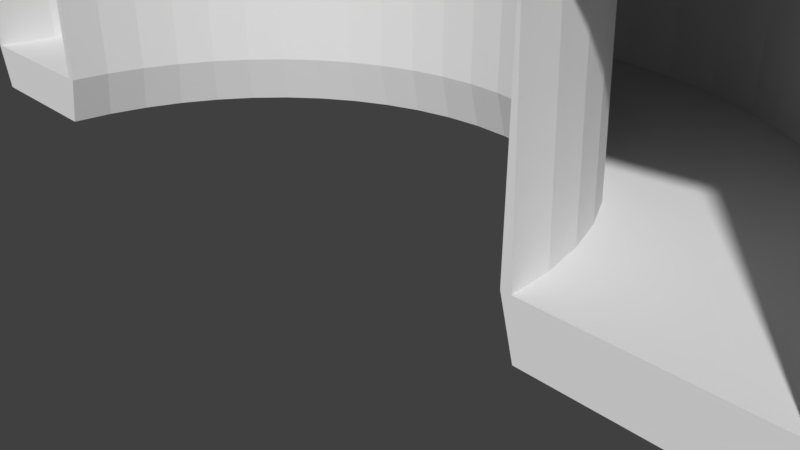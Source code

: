 # Source: Tunnel_Kurve.blend  (saved by Blender 2.78.0; exported with 4.5.12 LTS)
import bpy
from mathutils import Matrix  # noqa: F401  (used for matrix-valued properties, if any)

bpy.ops.wm.read_factory_settings(use_empty=True)
scene = bpy.context.scene
scene.name = 'Scene'

# ---- collections
col_collection_1 = bpy.data.collections.new('Collection 1'); scene.collection.children.link(col_collection_1)

# ---- world
world_world = bpy.data.worlds.new('World'); scene.world = world_world
world_world.color = (0.05088, 0.05088, 0.05088)
world_world.use_sun_shadow = False
world_world.sun_shadow_jitter_overblur = 0.0
world_world.cycles.sampling_method = 'MANUAL'

# ---- cameras
cam_camera = bpy.data.cameras.new('Camera')
cam_camera.clip_end = 100.0
cam_camera.lens = 35.0
cam_camera.sensor_width = 32.0
cam_camera.sensor_height = 18.0
cam_camera.ortho_scale = 7.314
cam_camera.dof.focus_distance = 0.0
cam_camera.dof.aperture_fstop = 128.0

# ---- meshes
me_torus = bpy.data.meshes.new('Torus')
me_torus.from_pydata([(4.976, -7.845, -1.32), (2.476, -7.845, -1.32), (2.644, -7.845, -1.945), (4.809, -7.845, -1.945), (4.923, -7.029, -1.32), (2.444, -7.355, -1.32), (2.61, -7.334, -1.945), (4.757, -7.051, -1.945), (4.763, -6.227, -1.32), (2.348, -6.874, -1.32), (2.51, -6.831, -1.945), (4.602, -6.271, -1.945), (4.501, -5.453, -1.32), (2.191, -6.41, -1.32), (2.346, -6.346, -1.945), (4.346, -5.517, -1.945), (4.139, -4.72, -1.32), (1.974, -5.97, -1.32), (2.119, -5.886, -1.945), (3.994, -4.804, -1.945), (3.685, -4.04, -1.32), (1.701, -5.562, -1.32), (1.834, -5.46, -1.945), (3.552, -4.142, -1.945), (3.146, -3.425, -1.32), (1.378, -5.193, -1.32), (1.496, -5.075, -1.945), (3.027, -3.544, -1.945), (2.531, -2.886, -1.32), (1.009, -4.87, -1.32), (1.111, -4.737, -1.945), (2.429, -3.019, -1.945), (1.851, -2.432, -1.32), (0.6013, -4.597, -1.32), (0.685, -4.452, -1.945), (1.768, -2.577, -1.945), (1.118, -2.071, -1.32), (0.1613, -4.38, -1.32), (0.2254, -4.226, -1.945), (1.054, -2.225, -1.945), (0.3439, -1.808, -1.32), (-0.3032, -4.223, -1.32), (-0.2598, -4.061, -1.945), (0.3005, -1.97, -1.945), (-0.4579, -1.648, -1.32), (-0.7843, -4.127, -1.32), (-0.7624, -3.961, -1.945), (-0.4798, -1.814, -1.945), (-1.274, -1.595, -1.32), (-1.274, -4.095, -1.32), (-1.274, -3.927, -1.945), (-1.274, -1.762, -1.945), (-2.09, -1.648, -1.32), (-1.763, -4.127, -1.32), (-1.785, -3.961, -1.945), (-2.068, -1.814, -1.945), (-2.891, -1.808, -1.32), (-2.244, -4.223, -1.32), (-2.288, -4.061, -1.945), (-2.848, -1.97, -1.945), (-3.666, -2.071, -1.32), (-2.709, -4.38, -1.32), (-2.773, -4.226, -1.945), (-3.601, -2.225, -1.945), (-4.399, -2.432, -1.32), (-3.149, -4.597, -1.32), (-3.232, -4.452, -1.945), (-4.315, -2.577, -1.945), (-5.078, -2.886, -1.32), (-3.557, -4.87, -1.32), (-3.659, -4.737, -1.945), (-4.977, -3.019, -1.945), (-5.693, -3.425, -1.32), (-3.925, -5.193, -1.32), (-4.044, -5.075, -1.945), (-5.575, -3.544, -1.945), (-6.232, -4.04, -1.32), (-4.249, -5.562, -1.32), (-4.382, -5.46, -1.945), (-6.099, -4.142, -1.945), (-6.686, -4.72, -1.32), (-4.521, -5.97, -1.32), (-4.666, -5.886, -1.945), (-6.541, -4.804, -1.945), (-7.048, -5.453, -1.32), (-4.738, -6.41, -1.32), (-4.893, -6.346, -1.945), (-6.893, -5.517, -1.945), (-7.311, -6.227, -1.32), (-4.896, -6.874, -1.32), (-5.058, -6.831, -1.945), (-7.149, -6.271, -1.945), (-7.47, -7.029, -1.32), (-4.992, -7.355, -1.32), (-5.158, -7.334, -1.945), (-7.304, -7.051, -1.945), (-7.524, -7.845, -1.32), (-5.024, -7.845, -1.32), (-5.191, -7.845, -1.945), (-7.356, -7.845, -1.945), (2.476, -7.845, 1.524), (2.444, -7.355, 1.524), (2.348, -6.874, 1.524), (2.191, -6.41, 1.524), (1.974, -5.97, 1.524), (1.701, -5.562, 1.524), (1.378, -5.193, 1.524), (1.009, -4.87, 1.524), (0.6013, -4.597, 1.524), (0.1613, -4.38, 1.524), (-0.3032, -4.223, 1.524), (-0.7843, -4.127, 1.524), (-1.274, -4.095, 1.524), (-1.763, -4.127, 1.524), (-2.244, -4.223, 1.524), (-2.709, -4.38, 1.524), (-3.149, -4.597, 1.524), (-3.557, -4.87, 1.524), (-3.925, -5.193, 1.524), (-4.249, -5.562, 1.524), (-4.521, -5.97, 1.524), (-4.738, -6.41, 1.524), (-4.896, -6.874, 1.524), (-4.992, -7.355, 1.524), (-5.024, -7.845, 1.524), (4.976, -7.845, 1.772), (4.923, -7.029, 1.772), (4.763, -6.227, 1.772), (4.501, -5.453, 1.772), (4.139, -4.72, 1.772), (3.685, -4.04, 1.772), (3.146, -3.425, 1.772), (2.531, -2.886, 1.772), (1.851, -2.432, 1.772), (1.118, -2.071, 1.772), (0.3439, -1.808, 1.772), (-0.4579, -1.648, 1.772), (-1.274, -1.595, 1.772), (-2.09, -1.648, 1.772), (-2.891, -1.808, 1.772), (-3.666, -2.071, 1.772), (-4.399, -2.432, 1.772), (-5.078, -2.886, 1.772), (-5.693, -3.425, 1.772), (-6.232, -4.04, 1.772), (-6.686, -4.72, 1.772), (-7.048, -5.453, 1.772), (-7.311, -6.227, 1.772), (-7.47, -7.029, 1.772), (-7.524, -7.845, 1.772), (2.444, -7.355, 1.468), (2.476, -7.845, 1.468), (-2.244, -4.223, 1.468), (-1.763, -4.127, 1.468), (1.701, -5.562, 1.468), (1.974, -5.97, 1.468), (-1.274, -4.095, 1.468), (-0.7843, -4.127, 1.468), (-4.896, -6.874, 1.468), (-4.738, -6.41, 1.468), (2.191, -6.41, 1.468), (2.348, -6.874, 1.468), (-2.709, -4.38, 1.468), (1.009, -4.87, 1.468), (1.378, -5.193, 1.468), (-3.557, -4.87, 1.468), (-3.149, -4.597, 1.468), (-0.3032, -4.223, 1.468), (0.1613, -4.38, 1.468), (-3.925, -5.193, 1.468), (0.6013, -4.597, 1.468), (-4.249, -5.562, 1.468), (-4.521, -5.97, 1.468), (-4.992, -7.355, 1.468), (-5.024, -7.845, 1.468), (3.685, -4.04, 1.72), (3.146, -3.425, 1.72), (-0.4579, -1.648, 1.72), (-1.274, -1.595, 1.72), (-5.078, -2.886, 1.72), (-5.693, -3.425, 1.72), (-2.09, -1.648, 1.72), (4.139, -4.72, 1.72), (4.501, -5.453, 1.72), (2.531, -2.886, 1.72), (1.851, -2.432, 1.72), (-2.891, -1.808, 1.72), (-3.666, -2.071, 1.72), (1.118, -2.071, 1.72), (0.3439, -1.808, 1.72), (-4.399, -2.432, 1.72), (-7.524, -7.845, 1.72), (-7.47, -7.029, 1.72), (4.763, -6.227, 1.72), (4.976, -7.845, 1.72), (4.923, -7.029, 1.72), (-6.686, -4.72, 1.72), (-7.048, -5.453, 1.72), (-7.311, -6.227, 1.72), (-6.232, -4.04, 1.72), (-7.426, -7.035, 1.767), (-7.479, -7.845, 1.767), (-7.268, -6.239, 1.767), (-7.007, -5.47, 1.767), (-6.648, -4.742, 1.767), (-6.197, -4.067, 1.767), (-5.662, -3.457, 1.767), (-5.051, -2.922, 1.767), (-4.376, -2.471, 1.767), (-3.648, -2.112, 1.767), (-2.88, -1.851, 1.767), (-2.084, -1.693, 1.767), (-1.274, -1.64, 1.767), (-0.4638, -1.693, 1.767), (0.3323, -1.851, 1.767), (1.101, -2.112, 1.767), (1.829, -2.471, 1.767), (2.504, -2.922, 1.767), (3.114, -3.457, 1.767), (3.649, -4.067, 1.767), (4.1, -4.742, 1.767), (4.459, -5.47, 1.767), (4.72, -6.239, 1.767), (4.879, -7.035, 1.767), (4.932, -7.845, 1.767), (-7.426, -7.035, 1.716), (-7.479, -7.845, 1.716), (-7.268, -6.239, 1.716), (-7.007, -5.47, 1.716), (-6.648, -4.742, 1.716), (-6.197, -4.067, 1.716), (-5.662, -3.457, 1.716), (-5.051, -2.922, 1.716), (-4.376, -2.471, 1.716), (-3.648, -2.112, 1.716), (-2.88, -1.851, 1.716), (-2.084, -1.693, 1.716), (-1.274, -1.64, 1.716), (-0.4638, -1.693, 1.716), (0.3323, -1.851, 1.716), (1.101, -2.112, 1.716), (1.829, -2.471, 1.716), (2.504, -2.922, 1.716), (3.114, -3.457, 1.716), (3.649, -4.067, 1.716), (4.1, -4.742, 1.716), (4.459, -5.47, 1.716), (4.72, -6.239, 1.716), (4.879, -7.035, 1.716), (4.932, -7.845, 1.716), (-5.006, -7.354, 1.526), (-5.038, -7.845, 1.526), (-4.91, -6.871, 1.526), (-4.751, -6.404, 1.526), (-4.534, -5.963, 1.526), (-4.26, -5.553, 1.526), (-3.935, -5.183, 1.526), (-3.565, -4.859, 1.526), (-3.156, -4.585, 1.526), (-2.714, -4.367, 1.526), (-2.248, -4.209, 1.526), (-1.765, -4.113, 1.526), (-1.274, -4.081, 1.526), (-0.7824, -4.113, 1.526), (-0.2995, -4.209, 1.526), (0.1667, -4.367, 1.526), (0.6083, -4.585, 1.526), (1.018, -4.859, 1.526), (1.388, -5.183, 1.526), (1.713, -5.553, 1.526), (1.986, -5.963, 1.526), (2.204, -6.404, 1.526), (2.362, -6.871, 1.526), (2.458, -7.354, 1.526), (2.49, -7.845, 1.526), (-5.006, -7.354, 1.469), (-5.038, -7.845, 1.469), (-4.91, -6.871, 1.469), (-4.751, -6.404, 1.469), (-4.534, -5.963, 1.469), (-4.26, -5.553, 1.469), (-3.935, -5.183, 1.469), (-3.565, -4.859, 1.469), (-3.156, -4.585, 1.469), (-2.714, -4.367, 1.469), (-2.248, -4.209, 1.469), (-1.765, -4.113, 1.469), (-1.274, -4.081, 1.469), (-0.7824, -4.113, 1.469), (-0.2995, -4.209, 1.469), (0.1667, -4.367, 1.469), (0.6083, -4.585, 1.469), (1.018, -4.859, 1.469), (1.388, -5.183, 1.469), (1.713, -5.553, 1.469), (1.986, -5.963, 1.469), (2.204, -6.404, 1.469), (2.362, -6.871, 1.469), (2.458, -7.354, 1.469), (2.49, -7.845, 1.469), (-5.137, -7.845, -1.32), (2.59, -7.845, -1.32), (-5.255, -7.321, -1.945), (-5.29, -7.845, -1.945), (-5.153, -6.805, -1.945), (-4.984, -6.308, -1.945), (-4.752, -5.837, -1.945), (-4.46, -5.4, -1.945), (-4.113, -5.005, -1.945), (-3.718, -4.659, -1.945), (-3.282, -4.367, -1.945), (-2.811, -4.135, -1.945), (-2.313, -3.966, -1.945), (-1.798, -3.863, -1.945), (-1.274, -3.829, -1.945), (-0.7496, -3.863, -1.945), (-0.2343, -3.966, -1.945), (0.2631, -4.135, -1.945), (0.7342, -4.367, -1.945), (1.171, -4.659, -1.945), (1.566, -5.005, -1.945), (1.912, -5.4, -1.945), (2.204, -5.837, -1.945), (2.436, -6.308, -1.945), (2.605, -6.805, -1.945), (2.708, -7.321, -1.945), (2.742, -7.845, -1.945), (2.557, -7.341, -1.32), (2.458, -6.845, -1.32), (2.296, -6.366, -1.32), (2.072, -5.913, -1.32), (1.792, -5.493, -1.32), (1.458, -5.113, -1.32), (1.078, -4.78, -1.32), (0.6581, -4.499, -1.32), (0.2048, -4.275, -1.32), (-0.2737, -4.113, -1.32), (-0.7694, -4.014, -1.32), (-1.274, -3.981, -1.32), (-1.778, -4.014, -1.32), (-2.274, -4.113, -1.32), (-2.752, -4.275, -1.32), (-3.206, -4.499, -1.32), (-3.626, -4.78, -1.32), (-4.006, -5.113, -1.32), (-4.339, -5.493, -1.32), (-4.62, -5.913, -1.32), (-4.843, -6.366, -1.32), (-5.006, -6.845, -1.32), (-5.104, -7.341, -1.32), (-7.451, -7.845, -1.32), (4.903, -7.845, -1.32), (-7.241, -7.059, -1.945), (-7.293, -7.845, -1.945), (-7.088, -6.287, -1.945), (-6.835, -5.541, -1.945), (-6.486, -4.835, -1.945), (-5.53, -3.589, -1.945), (-4.283, -2.632, -1.945), (-0.4881, -1.877, -1.945), (0.2841, -2.031, -1.945), (1.03, -2.284, -1.945), (3.502, -4.181, -1.945), (4.287, -5.541, -1.945), (4.54, -6.287, -1.945), (4.694, -7.059, -1.945), (4.693, -6.246, -1.32), (3.627, -4.085, -1.32), (3.094, -3.477, -1.32), (2.486, -2.944, -1.32), (1.815, -2.496, -1.32), (0.3249, -1.879, -1.32), (-0.4675, -1.721, -1.32), (-2.08, -1.721, -1.32), (-4.362, -2.496, -1.32), (-5.034, -2.944, -1.32), (-5.641, -3.477, -1.32), (-6.98, -5.481, -1.32), (-6.049, -4.181, -1.945), (-4.938, -3.07, -1.945), (-3.577, -2.284, -1.945), (-2.832, -2.031, -1.945), (-2.059, -1.877, -1.945), (-1.274, -1.826, -1.945), (1.736, -2.632, -1.945), (2.39, -3.07, -1.945), (2.982, -3.589, -1.945), (3.939, -4.835, -1.945), (4.745, -7.845, -1.945), (4.85, -7.039, -1.32), (4.433, -5.481, -1.32), (4.076, -4.756, -1.32), (1.09, -2.138, -1.32), (-1.274, -1.668, -1.32), (-2.872, -1.879, -1.32), (-3.637, -2.138, -1.32), (-6.174, -4.085, -1.32), (-6.623, -4.756, -1.32), (-7.24, -6.246, -1.32), (-7.398, -7.039, -1.32), (-5.332, -7.311, 1.736), (-5.367, -7.845, 1.736), (-5.228, -6.785, 1.736), (-5.056, -6.278, 1.736), (-4.819, -5.798, 1.736), (-4.522, -5.353, 1.736), (-4.168, -4.95, 1.736), (-3.766, -4.597, 1.736), (-3.321, -4.3, 1.736), (-2.84, -4.063, 1.736), (-2.333, -3.891, 1.736), (-1.808, -3.786, 1.736), (-1.274, -3.751, 1.736), (-0.7394, -3.786, 1.736), (-0.2142, -3.891, 1.736), (0.2929, -4.063, 1.736), (0.7731, -4.3, 1.736), (1.218, -4.597, 1.736), (1.621, -4.95, 1.736), (1.974, -5.353, 1.736), (2.272, -5.798, 1.736), (2.508, -6.278, 1.736), (2.681, -6.785, 1.736), (2.785, -7.311, 1.736), (2.82, -7.845, 1.736), (-5.332, -7.311, 1.502), (-5.367, -7.845, 1.502), (-5.228, -6.785, 1.502), (-5.056, -6.278, 1.502), (-4.819, -5.798, 1.502), (-4.522, -5.353, 1.502), (-4.168, -4.95, 1.502), (-3.766, -4.597, 1.502), (-3.321, -4.3, 1.502), (-2.84, -4.063, 1.502), (-2.333, -3.891, 1.502), (-1.808, -3.786, 1.502), (-1.274, -3.751, 1.502), (-0.7394, -3.786, 1.502), (-0.2142, -3.891, 1.502), (0.2929, -4.063, 1.502), (0.7731, -4.3, 1.502), (1.218, -4.597, 1.502), (1.621, -4.95, 1.502), (1.974, -5.353, 1.502), (2.272, -5.798, 1.502), (2.508, -6.278, 1.502), (2.681, -6.785, 1.502), (2.785, -7.311, 1.502), (2.82, -7.845, 1.502), (-5.725, -7.259, 2.019), (-5.763, -7.845, 2.019), (-5.61, -6.683, 2.019), (-5.421, -6.127, 2.019), (-5.161, -5.6, 2.019), (-4.835, -5.112, 2.019), (-4.448, -4.671, 2.019), (-4.007, -4.283, 2.019), (-3.518, -3.957, 2.019), (-2.992, -3.697, 2.019), (-2.436, -3.509, 2.019), (-1.86, -3.394, 2.019), (-1.274, -3.356, 2.019), (-0.6878, -3.394, 2.019), (-0.1118, -3.509, 2.019), (0.4442, -3.697, 2.019), (0.9709, -3.957, 2.019), (1.459, -4.283, 2.019), (1.901, -4.671, 2.019), (2.288, -5.112, 2.019), (2.614, -5.6, 2.019), (2.874, -6.127, 2.019), (3.062, -6.683, 2.019), (3.177, -7.259, 2.019), (3.215, -7.845, 2.019), (-5.725, -7.259, 1.542), (-5.763, -7.845, 1.542), (-5.61, -6.683, 1.542), (-5.421, -6.127, 1.542), (-5.161, -5.6, 1.542), (-4.835, -5.112, 1.542), (-4.448, -4.671, 1.542), (-4.007, -4.283, 1.542), (-3.518, -3.957, 1.542), (-2.992, -3.697, 1.542), (-2.436, -3.509, 1.542), (-1.86, -3.394, 1.542), (-1.274, -3.356, 1.542), (-0.6878, -3.394, 1.542), (-0.1118, -3.509, 1.542), (0.4442, -3.697, 1.542), (0.9709, -3.957, 1.542), (1.459, -4.283, 1.542), (1.901, -4.671, 1.542), (2.288, -5.112, 1.542), (2.614, -5.6, 1.542), (2.874, -6.127, 1.542), (3.062, -6.683, 1.542), (3.177, -7.259, 1.542), (3.215, -7.845, 1.542), (-6.17, -7.2, 2.19), (-6.212, -7.845, 2.19), (-6.044, -6.567, 2.19), (-5.836, -5.955, 2.19), (-5.55, -5.376, 2.19), (-5.191, -4.839, 2.19), (-4.766, -4.353, 2.19), (-4.28, -3.927, 2.19), (-3.743, -3.568, 2.19), (-3.164, -3.283, 2.19), (-2.552, -3.075, 2.19), (-1.918, -2.949, 2.19), (-1.274, -2.907, 2.19), (-0.6292, -2.949, 2.19), (0.004382, -3.075, 2.19), (0.6161, -3.283, 2.19), (1.195, -3.568, 2.19), (1.732, -3.927, 2.19), (2.218, -4.353, 2.19), (2.644, -4.839, 2.19), (3.003, -5.376, 2.19), (3.289, -5.955, 2.19), (3.496, -6.567, 2.19), (3.622, -7.2, 2.19), (3.665, -7.845, 2.19), (-6.17, -7.2, 1.588), (-6.212, -7.845, 1.588), (-6.044, -6.567, 1.588), (-5.836, -5.955, 1.588), (-5.55, -5.376, 1.588), (-5.191, -4.839, 1.588), (-4.766, -4.353, 1.588), (-4.28, -3.927, 1.588), (-3.743, -3.568, 1.588), (-3.164, -3.283, 1.588), (-2.552, -3.075, 1.588), (-1.918, -2.949, 1.588), (-1.274, -2.907, 1.588), (-0.6292, -2.949, 1.588), (0.004382, -3.075, 1.588), (0.6161, -3.283, 1.588), (1.195, -3.568, 1.588), (1.732, -3.927, 1.588), (2.218, -4.353, 1.588), (2.644, -4.839, 1.588), (3.003, -5.376, 1.588), (3.289, -5.955, 1.588), (3.496, -6.567, 1.588), (3.622, -7.2, 1.588), (3.665, -7.845, 1.588), (-6.592, -7.145, 2.106), (-6.638, -7.845, 2.106), (-6.455, -6.456, 2.106), (-6.23, -5.792, 2.106), (-5.919, -5.163, 2.106), (-5.53, -4.579, 2.106), (-5.067, -4.052, 2.106), (-4.539, -3.589, 2.106), (-3.956, -3.199, 2.106), (-3.327, -2.889, 2.106), (-2.662, -2.663, 2.106), (-1.974, -2.526, 2.106), (-1.274, -2.48, 2.106), (-0.5735, -2.526, 2.106), (0.1147, -2.663, 2.106), (0.7791, -2.889, 2.106), (1.408, -3.199, 2.106), (1.992, -3.589, 2.106), (2.519, -4.052, 2.106), (2.982, -4.579, 2.106), (3.372, -5.163, 2.106), (3.682, -5.792, 2.106), (3.908, -6.456, 2.106), (4.045, -7.145, 2.106), (4.091, -7.845, 2.106), (-6.592, -7.145, 1.631), (-6.638, -7.845, 1.631), (-6.455, -6.456, 1.631), (-6.23, -5.792, 1.631), (-5.919, -5.163, 1.631), (-5.53, -4.579, 1.631), (-5.067, -4.052, 1.631), (-4.539, -3.589, 1.631), (-3.956, -3.199, 1.631), (-3.327, -2.889, 1.631), (-2.662, -2.663, 1.631), (-1.974, -2.526, 1.631), (-1.274, -2.48, 1.631), (-0.5735, -2.526, 1.631), (0.1147, -2.663, 1.631), (0.7791, -2.889, 1.631), (1.408, -3.199, 1.631), (1.992, -3.589, 1.631), (2.519, -4.052, 1.631), (2.982, -4.579, 1.631), (3.372, -5.163, 1.631), (3.682, -5.792, 1.631), (3.908, -6.456, 1.631), (4.045, -7.145, 1.631), (4.091, -7.845, 1.631), (-7.009, -7.09, 1.933), (-7.059, -7.845, 1.933), (-6.861, -6.348, 1.933), (-6.618, -5.631, 1.933), (-6.284, -4.952, 1.933), (-5.863, -4.323, 1.933), (-5.364, -3.754, 1.933), (-4.795, -3.255, 1.933), (-4.166, -2.835, 1.933), (-3.487, -2.5, 1.933), (-2.771, -2.257, 1.933), (-2.029, -2.11, 1.933), (-1.274, -2.06, 1.933), (-0.5187, -2.11, 1.933), (0.2235, -2.257, 1.933), (0.94, -2.5, 1.933), (1.619, -2.835, 1.933), (2.248, -3.255, 1.933), (2.817, -3.754, 1.933), (3.316, -4.323, 1.933), (3.736, -4.952, 1.933), (4.071, -5.631, 1.933), (4.314, -6.348, 1.933), (4.462, -7.09, 1.933), (4.511, -7.845, 1.933), (-7.009, -7.09, 1.673), (-7.059, -7.845, 1.673), (-6.861, -6.348, 1.673), (-6.618, -5.631, 1.673), (-6.284, -4.952, 1.673), (-5.863, -4.323, 1.673), (-5.364, -3.754, 1.673), (-4.795, -3.255, 1.673), (-4.166, -2.835, 1.673), (-3.487, -2.5, 1.673), (-2.771, -2.257, 1.673), (-2.029, -2.11, 1.673), (-1.274, -2.06, 1.673), (-0.5187, -2.11, 1.673), (0.2235, -2.257, 1.673), (0.94, -2.5, 1.673), (1.619, -2.835, 1.673), (2.248, -3.255, 1.673), (2.817, -3.754, 1.673), (3.316, -4.323, 1.673), (3.736, -4.952, 1.673), (4.071, -5.631, 1.673), (4.314, -6.348, 1.673), (4.462, -7.09, 1.673), (4.511, -7.845, 1.673)], [], [(1, 5, 6, 2), (0, 3, 7, 4), (5, 9, 10, 6), (7, 11, 8, 4), (9, 13, 14, 10), (11, 15, 12, 8), (13, 17, 18, 14), (15, 19, 16, 12), (17, 21, 22, 18), (19, 23, 20, 16), (21, 25, 26, 22), (23, 27, 24, 20), (25, 29, 30, 26), (27, 31, 28, 24), (29, 33, 34, 30), (31, 35, 32, 28), (33, 37, 38, 34), (35, 39, 36, 32), (37, 41, 42, 38), (39, 43, 40, 36), (41, 45, 46, 42), (43, 47, 44, 40), (45, 49, 50, 46), (47, 51, 48, 44), (49, 53, 54, 50), (51, 55, 52, 48), (53, 57, 58, 54), (55, 59, 56, 52), (57, 61, 62, 58), (59, 63, 60, 56), (61, 65, 66, 62), (63, 67, 64, 60), (65, 69, 70, 66), (67, 71, 68, 64), (69, 73, 74, 70), (71, 75, 72, 68), (73, 77, 78, 74), (75, 79, 76, 72), (77, 81, 82, 78), (79, 83, 80, 76), (81, 85, 86, 82), (83, 87, 84, 80), (85, 89, 90, 86), (87, 91, 88, 84), (89, 93, 94, 90), (91, 95, 92, 88), (351, 0, 4, 389), (93, 97, 98, 94), (95, 99, 96, 92), (353, 99, 95, 352), (352, 95, 91, 354), (354, 91, 87, 355), (355, 87, 83, 356), (306, 307, 78, 82), (378, 79, 75, 357), (308, 309, 70, 74), (379, 71, 67, 358), (310, 311, 62, 66), (311, 312, 58, 62), (312, 313, 54, 58), (313, 314, 50, 54), (383, 51, 47, 359), (359, 47, 43, 360), (360, 43, 39, 361), (317, 318, 34, 38), (318, 319, 30, 34), (319, 320, 26, 30), (386, 27, 23, 362), (321, 322, 18, 22), (387, 19, 15, 363), (363, 15, 11, 364), (364, 11, 7, 365), (325, 326, 2, 6), (326, 301, 1, 2), (300, 303, 98, 97), (151, 150, 101, 100), (153, 152, 114, 113), (155, 154, 105, 104), (157, 156, 112, 111), (159, 158, 122, 121), (161, 160, 103, 102), (152, 162, 115, 114), (164, 163, 107, 106), (160, 155, 104, 103), (166, 165, 117, 116), (168, 167, 110, 109), (165, 169, 118, 117), (150, 161, 102, 101), (163, 170, 108, 107), (169, 171, 119, 118), (171, 172, 120, 119), (162, 166, 116, 115), (174, 173, 123, 124), (158, 173, 123, 122), (156, 153, 113, 112), (170, 168, 109, 108), (167, 157, 111, 110), (154, 164, 106, 105), (172, 159, 121, 120), (176, 175, 130, 131), (178, 177, 136, 137), (180, 179, 142, 143), (181, 178, 137, 138), (175, 182, 129, 130), (182, 183, 128, 129), (185, 184, 132, 133), (187, 186, 139, 140), (189, 188, 134, 135), (179, 190, 141, 142), (190, 187, 140, 141), (192, 191, 149, 148), (188, 185, 133, 134), (183, 193, 127, 128), (195, 194, 125, 126), (177, 189, 135, 136), (197, 196, 145, 146), (186, 181, 138, 139), (184, 176, 131, 132), (198, 197, 146, 147), (193, 195, 126, 127), (196, 199, 144, 145), (192, 198, 147, 148), (199, 180, 143, 144), (201, 200, 148, 149), (200, 148, 147, 202), (202, 147, 146, 203), (203, 146, 145, 204), (204, 145, 144, 205), (205, 144, 143, 206), (206, 143, 142, 207), (207, 142, 141, 208), (208, 141, 140, 209), (209, 140, 139, 210), (210, 139, 138, 211), (211, 138, 137, 212), (212, 137, 136, 213), (213, 136, 135, 214), (214, 135, 134, 215), (215, 134, 133, 216), (216, 133, 132, 217), (217, 132, 131, 218), (218, 131, 130, 219), (219, 130, 129, 220), (220, 129, 128, 221), (221, 128, 127, 222), (222, 127, 126, 223), (223, 126, 125, 224), (81, 85, 159, 172), (21, 25, 164, 154), (41, 45, 157, 167), (33, 37, 168, 170), (49, 53, 153, 156), (89, 93, 173, 158), (97, 93, 173, 174), (61, 65, 166, 162), (77, 81, 172, 171), (73, 77, 171, 169), (29, 33, 170, 163), (5, 9, 161, 150), (69, 73, 169, 165), (37, 41, 167, 168), (65, 69, 165, 166), (13, 17, 155, 160), (25, 29, 163, 164), (57, 61, 162, 152), (9, 13, 160, 161), (85, 89, 158, 159), (45, 49, 156, 157), (17, 21, 154, 155), (53, 57, 152, 153), (1, 5, 150, 151), (76, 72, 180, 199), (92, 88, 198, 192), (80, 76, 199, 196), (8, 4, 195, 193), (88, 84, 197, 198), (28, 24, 176, 184), (56, 52, 181, 186), (84, 80, 196, 197), (44, 40, 189, 177), (4, 0, 194, 195), (12, 8, 193, 183), (36, 32, 185, 188), (92, 96, 191, 192), (64, 60, 187, 190), (68, 64, 190, 179), (40, 36, 188, 189), (60, 56, 186, 187), (32, 28, 184, 185), (16, 12, 183, 182), (20, 16, 182, 175), (52, 48, 178, 181), (72, 68, 179, 180), (48, 44, 177, 178), (24, 20, 175, 176), (225, 192, 191, 226), (276, 174, 124, 251), (225, 192, 198, 227), (227, 198, 197, 228), (228, 197, 196, 229), (229, 196, 199, 230), (230, 199, 180, 231), (231, 180, 179, 232), (232, 179, 190, 233), (233, 190, 187, 234), (234, 187, 186, 235), (235, 186, 181, 236), (236, 181, 178, 237), (237, 178, 177, 238), (238, 177, 189, 239), (239, 189, 188, 240), (240, 188, 185, 241), (241, 185, 184, 242), (242, 184, 176, 243), (243, 176, 175, 244), (244, 175, 182, 245), (245, 182, 183, 246), (246, 183, 193, 247), (247, 193, 195, 248), (248, 195, 194, 249), (299, 151, 100, 274), (194, 249, 224, 125), (648, 248, 249, 649), (647, 247, 248, 648), (646, 246, 247, 647), (645, 245, 246, 646), (644, 244, 245, 645), (643, 243, 244, 644), (642, 242, 243, 643), (641, 241, 242, 642), (640, 240, 241, 641), (639, 239, 240, 640), (638, 238, 239, 639), (637, 237, 238, 638), (636, 236, 237, 637), (635, 235, 236, 636), (634, 234, 235, 635), (633, 233, 234, 634), (632, 232, 233, 633), (631, 231, 232, 632), (630, 230, 231, 631), (629, 229, 230, 630), (628, 228, 229, 629), (627, 227, 228, 628), (625, 225, 227, 627), (191, 226, 201, 149), (625, 225, 226, 626), (623, 223, 224, 624), (622, 222, 223, 623), (621, 221, 222, 622), (620, 220, 221, 621), (619, 219, 220, 620), (618, 218, 219, 619), (617, 217, 218, 618), (616, 216, 217, 617), (615, 215, 216, 616), (614, 214, 215, 615), (613, 213, 214, 614), (612, 212, 213, 613), (611, 211, 212, 612), (610, 210, 211, 611), (609, 209, 210, 610), (608, 208, 209, 609), (607, 207, 208, 608), (606, 206, 207, 607), (605, 205, 206, 606), (604, 204, 205, 605), (603, 203, 204, 604), (602, 202, 203, 603), (600, 200, 202, 602), (601, 600, 200, 201), (124, 123, 250, 251), (123, 250, 252, 122), (122, 252, 253, 121), (121, 253, 254, 120), (120, 254, 255, 119), (119, 255, 256, 118), (118, 256, 257, 117), (117, 257, 258, 116), (116, 258, 259, 115), (115, 259, 260, 114), (114, 260, 261, 113), (113, 261, 262, 112), (112, 262, 263, 111), (111, 263, 264, 110), (110, 264, 265, 109), (109, 265, 266, 108), (108, 266, 267, 107), (107, 267, 268, 106), (106, 268, 269, 105), (105, 269, 270, 104), (104, 270, 271, 103), (103, 271, 272, 102), (102, 272, 273, 101), (101, 273, 274, 100), (173, 275, 276, 174), (173, 275, 277, 158), (158, 277, 278, 159), (159, 278, 279, 172), (172, 279, 280, 171), (171, 280, 281, 169), (169, 281, 282, 165), (165, 282, 283, 166), (166, 283, 284, 162), (162, 284, 285, 152), (152, 285, 286, 153), (153, 286, 287, 156), (156, 287, 288, 157), (157, 288, 289, 167), (167, 289, 290, 168), (168, 290, 291, 170), (170, 291, 292, 163), (163, 292, 293, 164), (164, 293, 294, 154), (154, 294, 295, 155), (155, 295, 296, 160), (160, 296, 297, 161), (161, 297, 298, 150), (150, 298, 299, 151), (449, 299, 274, 424), (426, 276, 251, 401), (389, 4, 8, 366), (366, 8, 12, 390), (390, 12, 16, 391), (391, 16, 20, 367), (367, 20, 24, 368), (368, 24, 28, 369), (369, 28, 32, 370), (370, 32, 36, 392), (392, 36, 40, 371), (371, 40, 44, 372), (372, 44, 48, 393), (393, 48, 52, 373), (373, 52, 56, 394), (394, 56, 60, 395), (395, 60, 64, 374), (374, 64, 68, 375), (375, 68, 72, 376), (376, 72, 76, 396), (396, 76, 80, 397), (397, 80, 84, 377), (377, 84, 88, 398), (398, 88, 92, 399), (399, 350, 96, 92), (93, 97, 300, 349), (89, 348, 349, 93), (85, 347, 348, 89), (81, 346, 347, 85), (77, 345, 346, 81), (73, 344, 345, 77), (69, 343, 344, 73), (65, 342, 343, 69), (61, 341, 342, 65), (57, 340, 341, 61), (53, 339, 340, 57), (49, 338, 339, 53), (45, 337, 338, 49), (41, 336, 337, 45), (37, 335, 336, 41), (33, 334, 335, 37), (29, 333, 334, 33), (25, 332, 333, 29), (21, 331, 332, 25), (17, 330, 331, 21), (13, 329, 330, 17), (9, 328, 329, 13), (5, 327, 328, 9), (350, 353, 303, 300), (388, 351, 301, 326), (365, 388, 326, 325), (10, 324, 325, 6), (14, 323, 324, 10), (18, 322, 323, 14), (362, 387, 322, 321), (26, 320, 321, 22), (385, 386, 320, 319), (384, 385, 319, 318), (361, 384, 318, 317), (42, 316, 317, 38), (46, 315, 316, 42), (50, 314, 315, 46), (382, 383, 314, 313), (381, 382, 313, 312), (380, 381, 312, 311), (358, 380, 311, 310), (70, 309, 310, 66), (357, 379, 309, 308), (78, 307, 308, 74), (356, 378, 307, 306), (86, 305, 306, 82), (90, 304, 305, 86), (94, 302, 304, 90), (98, 303, 302, 94), (1, 301, 327, 5), (83, 79, 378, 356), (75, 71, 379, 357), (67, 63, 380, 358), (63, 59, 381, 380), (59, 55, 382, 381), (55, 51, 383, 382), (39, 35, 384, 361), (35, 31, 385, 384), (31, 27, 386, 385), (23, 19, 387, 362), (7, 3, 388, 365), (3, 0, 351, 388), (96, 99, 353, 350), (349, 300, 350, 399), (348, 398, 399, 349), (347, 377, 398, 348), (346, 397, 377, 347), (345, 396, 397, 346), (344, 376, 396, 345), (343, 375, 376, 344), (342, 374, 375, 343), (341, 395, 374, 342), (340, 394, 395, 341), (339, 373, 394, 340), (338, 393, 373, 339), (337, 372, 393, 338), (336, 371, 372, 337), (335, 392, 371, 336), (334, 370, 392, 335), (333, 369, 370, 334), (332, 368, 369, 333), (331, 367, 368, 332), (330, 391, 367, 331), (329, 390, 391, 330), (328, 366, 390, 329), (327, 389, 366, 328), (324, 364, 365, 325), (323, 363, 364, 324), (322, 387, 363, 323), (320, 386, 362, 321), (316, 360, 361, 317), (315, 359, 360, 316), (314, 383, 359, 315), (309, 379, 358, 310), (307, 378, 357, 308), (305, 355, 356, 306), (304, 354, 355, 305), (302, 352, 354, 304), (303, 353, 352, 302), (301, 351, 389, 327), (350, 226, 225, 399), (225, 399, 398, 227), (227, 398, 377, 228), (228, 377, 397, 229), (229, 397, 396, 230), (230, 396, 376, 231), (231, 376, 375, 232), (232, 375, 374, 233), (233, 374, 395, 234), (234, 395, 394, 235), (235, 394, 373, 236), (236, 373, 393, 237), (237, 393, 372, 238), (238, 372, 371, 239), (239, 371, 392, 240), (240, 392, 370, 241), (241, 370, 369, 242), (242, 369, 368, 243), (243, 368, 367, 244), (244, 367, 391, 245), (245, 391, 390, 246), (246, 390, 366, 247), (247, 366, 389, 248), (248, 389, 351, 249), (249, 351, 0, 194), (350, 226, 191, 96), (275, 349, 300, 276), (349, 275, 277, 348), (348, 277, 278, 347), (347, 278, 279, 346), (346, 279, 280, 345), (345, 280, 281, 344), (344, 281, 282, 343), (343, 282, 283, 342), (342, 283, 284, 341), (341, 284, 285, 340), (340, 285, 286, 339), (339, 286, 287, 338), (338, 287, 288, 337), (337, 288, 289, 336), (336, 289, 290, 335), (335, 290, 291, 334), (334, 291, 292, 333), (333, 292, 293, 332), (332, 293, 294, 331), (331, 294, 295, 330), (330, 295, 296, 329), (329, 296, 297, 328), (328, 297, 298, 327), (327, 298, 299, 301), (151, 299, 301, 1), (174, 276, 300, 97), (476, 426, 401, 451), (499, 449, 424, 474), (251, 250, 400, 401), (250, 400, 402, 252), (252, 402, 403, 253), (253, 403, 404, 254), (254, 404, 405, 255), (255, 405, 406, 256), (256, 406, 407, 257), (257, 407, 408, 258), (258, 408, 409, 259), (259, 409, 410, 260), (260, 410, 411, 261), (261, 411, 412, 262), (262, 412, 413, 263), (263, 413, 414, 264), (264, 414, 415, 265), (265, 415, 416, 266), (266, 416, 417, 267), (267, 417, 418, 268), (268, 418, 419, 269), (269, 419, 420, 270), (270, 420, 421, 271), (271, 421, 422, 272), (272, 422, 423, 273), (273, 423, 424, 274), (275, 425, 426, 276), (275, 425, 427, 277), (277, 427, 428, 278), (278, 428, 429, 279), (279, 429, 430, 280), (280, 430, 431, 281), (281, 431, 432, 282), (282, 432, 433, 283), (283, 433, 434, 284), (284, 434, 435, 285), (285, 435, 436, 286), (286, 436, 437, 287), (287, 437, 438, 288), (288, 438, 439, 289), (289, 439, 440, 290), (290, 440, 441, 291), (291, 441, 442, 292), (292, 442, 443, 293), (293, 443, 444, 294), (294, 444, 445, 295), (295, 445, 446, 296), (296, 446, 447, 297), (297, 447, 448, 298), (298, 448, 449, 299), (549, 499, 474, 524), (526, 476, 451, 501), (401, 400, 450, 451), (400, 450, 452, 402), (402, 452, 453, 403), (403, 453, 454, 404), (404, 454, 455, 405), (405, 455, 456, 406), (406, 456, 457, 407), (407, 457, 458, 408), (408, 458, 459, 409), (409, 459, 460, 410), (410, 460, 461, 411), (411, 461, 462, 412), (412, 462, 463, 413), (413, 463, 464, 414), (414, 464, 465, 415), (415, 465, 466, 416), (416, 466, 467, 417), (417, 467, 468, 418), (418, 468, 469, 419), (419, 469, 470, 420), (420, 470, 471, 421), (421, 471, 472, 422), (422, 472, 473, 423), (423, 473, 474, 424), (425, 475, 476, 426), (425, 475, 477, 427), (427, 477, 478, 428), (428, 478, 479, 429), (429, 479, 480, 430), (430, 480, 481, 431), (431, 481, 482, 432), (432, 482, 483, 433), (433, 483, 484, 434), (434, 484, 485, 435), (435, 485, 486, 436), (436, 486, 487, 437), (437, 487, 488, 438), (438, 488, 489, 439), (439, 489, 490, 440), (440, 490, 491, 441), (441, 491, 492, 442), (442, 492, 493, 443), (443, 493, 494, 444), (444, 494, 495, 445), (445, 495, 496, 446), (446, 496, 497, 447), (447, 497, 498, 448), (448, 498, 499, 449), (576, 526, 501, 551), (599, 549, 524, 574), (451, 450, 500, 501), (450, 500, 502, 452), (452, 502, 503, 453), (453, 503, 504, 454), (454, 504, 505, 455), (455, 505, 506, 456), (456, 506, 507, 457), (457, 507, 508, 458), (458, 508, 509, 459), (459, 509, 510, 460), (460, 510, 511, 461), (461, 511, 512, 462), (462, 512, 513, 463), (463, 513, 514, 464), (464, 514, 515, 465), (465, 515, 516, 466), (466, 516, 517, 467), (467, 517, 518, 468), (468, 518, 519, 469), (469, 519, 520, 470), (470, 520, 521, 471), (471, 521, 522, 472), (472, 522, 523, 473), (473, 523, 524, 474), (475, 525, 526, 476), (475, 525, 527, 477), (477, 527, 528, 478), (478, 528, 529, 479), (479, 529, 530, 480), (480, 530, 531, 481), (481, 531, 532, 482), (482, 532, 533, 483), (483, 533, 534, 484), (484, 534, 535, 485), (485, 535, 536, 486), (486, 536, 537, 487), (487, 537, 538, 488), (488, 538, 539, 489), (489, 539, 540, 490), (490, 540, 541, 491), (491, 541, 542, 492), (492, 542, 543, 493), (493, 543, 544, 494), (494, 544, 545, 495), (495, 545, 546, 496), (496, 546, 547, 497), (497, 547, 548, 498), (498, 548, 549, 499), (649, 599, 574, 624), (626, 576, 551, 601), (501, 500, 550, 551), (500, 550, 552, 502), (502, 552, 553, 503), (503, 553, 554, 504), (504, 554, 555, 505), (505, 555, 556, 506), (506, 556, 557, 507), (507, 557, 558, 508), (508, 558, 559, 509), (509, 559, 560, 510), (510, 560, 561, 511), (511, 561, 562, 512), (512, 562, 563, 513), (513, 563, 564, 514), (514, 564, 565, 515), (515, 565, 566, 516), (516, 566, 567, 517), (517, 567, 568, 518), (518, 568, 569, 519), (519, 569, 570, 520), (520, 570, 571, 521), (521, 571, 572, 522), (522, 572, 573, 523), (523, 573, 574, 524), (525, 575, 576, 526), (525, 575, 577, 527), (527, 577, 578, 528), (528, 578, 579, 529), (529, 579, 580, 530), (530, 580, 581, 531), (531, 581, 582, 532), (532, 582, 583, 533), (533, 583, 584, 534), (534, 584, 585, 535), (535, 585, 586, 536), (536, 586, 587, 537), (537, 587, 588, 538), (538, 588, 589, 539), (539, 589, 590, 540), (540, 590, 591, 541), (541, 591, 592, 542), (542, 592, 593, 543), (543, 593, 594, 544), (544, 594, 595, 545), (545, 595, 596, 546), (546, 596, 597, 547), (547, 597, 598, 548), (548, 598, 599, 549), (226, 626, 601, 201), (249, 649, 624, 224), (551, 550, 600, 601), (550, 600, 602, 552), (552, 602, 603, 553), (553, 603, 604, 554), (554, 604, 605, 555), (555, 605, 606, 556), (556, 606, 607, 557), (557, 607, 608, 558), (558, 608, 609, 559), (559, 609, 610, 560), (560, 610, 611, 561), (561, 611, 612, 562), (562, 612, 613, 563), (563, 613, 614, 564), (564, 614, 615, 565), (565, 615, 616, 566), (566, 616, 617, 567), (567, 617, 618, 568), (568, 618, 619, 569), (569, 619, 620, 570), (570, 620, 621, 571), (571, 621, 622, 572), (572, 622, 623, 573), (573, 623, 624, 574), (575, 625, 626, 576), (575, 625, 627, 577), (577, 627, 628, 578), (578, 628, 629, 579), (579, 629, 630, 580), (580, 630, 631, 581), (581, 631, 632, 582), (582, 632, 633, 583), (583, 633, 634, 584), (584, 634, 635, 585), (585, 635, 636, 586), (586, 636, 637, 587), (587, 637, 638, 588), (588, 638, 639, 589), (589, 639, 640, 590), (590, 640, 641, 591), (591, 641, 642, 592), (592, 642, 643, 593), (593, 643, 644, 594), (594, 644, 645, 595), (595, 645, 646, 596), (596, 646, 647, 597), (597, 647, 648, 598), (598, 648, 649, 599)])
me_torus.use_remesh_preserve_volume = False
me_torus.use_remesh_preserve_attributes = False
me_torus.use_mirror_vertex_groups = False
me_torus.update()

# ---- objects
ob_tunnel = bpy.data.objects.new('Tunnel', me_torus)
ob_camera = bpy.data.objects.new('Camera', cam_camera)

# ---- transforms, parenting, visibility, modifiers, constraints
ob_tunnel.location = (1.276, 5.92, 3.188)
ob_tunnel.lineart.crease_threshold = 0.0
ob_camera.location = (7.481, -6.508, 5.344)
ob_camera.rotation_euler = (1.109, 0.0, 0.8149)
ob_camera.lock_rotations_4d = False
ob_camera.empty_display_type = 'ARROWS'
ob_camera.color = (0.0, 0.0, 0.0, 0.0)
ob_camera.display_type = 'WIRE'
ob_camera.lineart.crease_threshold = 0.0

# ---- collection membership
col_collection_1.objects.link(ob_tunnel)
col_collection_1.objects.link(ob_camera)

# ---- scene / render settings (as saved in the file)
scene.camera = ob_camera
scene.frame_start = 1; scene.frame_end = 250; scene.frame_set(1)
scene.render.engine = 'BLENDER_EEVEE_NEXT'
scene.render.resolution_percentage = 50
scene.render.dither_intensity = 0.0
scene.cycles.use_denoising = False
scene.cycles.samples = 128
scene.cycles.sampling_pattern = 'TABULATED_SOBOL'
scene.cycles.light_sampling_threshold = 0.0
scene.cycles.use_adaptive_sampling = False
scene.cycles.use_light_tree = False
scene.cycles.blur_glossy = 0.0
scene.cycles.sample_clamp_indirect = 0.0
scene.view_settings.view_transform = 'Standard'
bpy.context.view_layer.update()

# ---- added for rendering (the .blend has no usable light): sun
light_auto_sun = bpy.data.lights.new('AutoSun', 'SUN')
light_auto_sun.energy = 3.0
light_auto_sun.angle = 0.0523599
ob_auto_sun = bpy.data.objects.new('AutoSun', light_auto_sun)
scene.collection.objects.link(ob_auto_sun)
ob_auto_sun.rotation_euler = (0.872665, 0.174533, 0.523599)
bpy.context.view_layer.update()
